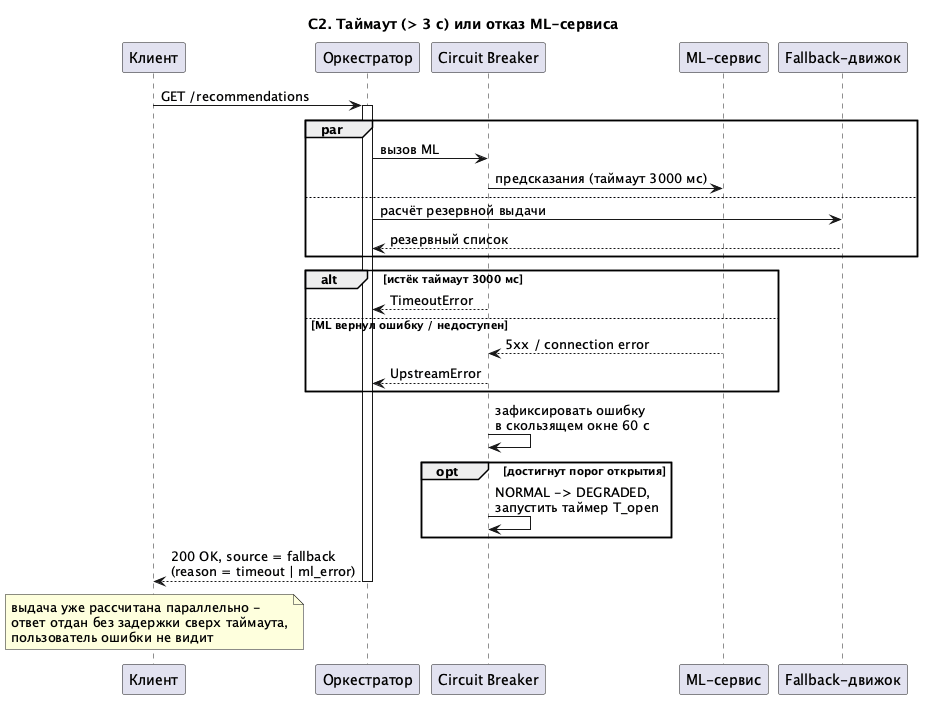

The diagram above was rendered by PlantUML. Its source (embedded in the PNG):
@startuml
title С2. Таймаут (> 3 с) или отказ ML-сервиса

participant "Клиент" as C
participant "Оркестратор" as O
participant "Circuit Breaker" as CB
participant "ML-сервис" as ML
participant "Fallback-движок" as F

C -> O : GET /recommendations
activate O
par
  O -> CB : вызов ML
  CB -> ML : предсказания (таймаут 3000 мс)
else
  O -> F : расчёт резервной выдачи
  F --> O : резервный список
end
alt истёк таймаут 3000 мс
  CB --> O : TimeoutError
else ML вернул ошибку / недоступен
  ML --> CB : 5xx / connection error
  CB --> O : UpstreamError
end
CB -> CB : зафиксировать ошибку\nв скользящем окне 60 с
opt достигнут порог открытия
  CB -> CB : NORMAL -> DEGRADED,\nзапустить таймер T_open
end
O --> C : 200 OK, source = fallback\n(reason = timeout | ml_error)
deactivate O
note over C : выдача уже рассчитана параллельно -\nответ отдан без задержки сверх таймаута,\nпользователь ошибки не видит
@enduml